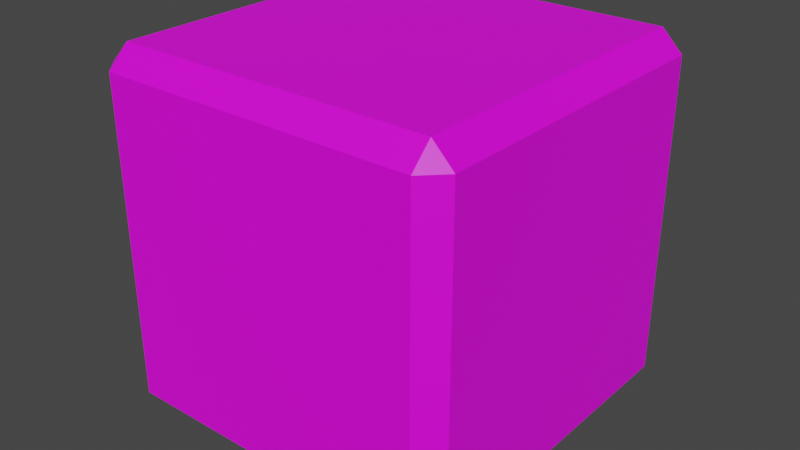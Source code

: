 # Source: offensive_trinket.blend  (saved by Blender 4.0.36; exported with 4.5.12 LTS)
import bpy
from mathutils import Matrix  # noqa: F401  (used for matrix-valued properties, if any)

bpy.ops.wm.read_factory_settings(use_empty=True)
scene = bpy.context.scene
scene.name = 'Scene'

# ---- collections
col_collection = bpy.data.collections.new('Collection'); scene.collection.children.link(col_collection)

# ---- images (referenced by path relative to the original .blend; pixels are not part of the script)
import os
ASSET_DIR = os.environ.get("B2B_ASSET_DIR", "")  # directory of the original .blend (textures are referenced by path, not embedded)
HERE = os.path.dirname(os.path.abspath(__file__))  # packed textures are extracted next to this script under _unpacked/

def load_image(name, relpath, width, height, colorspace="sRGB"):
    """Load a texture the original file referenced (path relative to the .blend, or extracted next to this script)."""
    p = next((c for c in (os.path.join(HERE, relpath), os.path.join(ASSET_DIR, relpath)) if relpath and os.path.exists(c)), "")
    if p:
        img = bpy.data.images.load(p, check_existing=True)
        img.name = name
    else:  # same state as the original file: an image datablock whose file is absent (Cycles renders it pink)
        img = bpy.data.images.new(name, width, height)
        img.source = "FILE"
        img.filepath = "//" + (relpath or name)
    img.colorspace_settings.name = colorspace
    return img
img_base_palette_png = load_image('base_palette.png', 'base_palette.png', 1024, 1024, 'sRGB')
img_offensive_trinket_png = load_image('offensive_trinket.png', 'offensive_trinket.png', 1024, 1024, 'sRGB')

# ---- materials (node trees are filled in below, after node groups)
mat_basepalette = bpy.data.materials.new('BasePalette')
mat_basepalette.alpha_threshold = 0.0
mat_basepalette.use_transparent_shadow = False
mat_basepalette.roughness = 0.5
mat_basepalette.line_color = (0.0, 0.0, 0.0, 1.0)
mat_face = bpy.data.materials.new('Face')
mat_face.use_transparent_shadow = False

# ---- material node trees
mat_basepalette.use_nodes = True; mat_basepalette.node_tree.nodes.clear()
_N = mat_basepalette.node_tree.nodes; _L = mat_basepalette.node_tree.links
n0 = _N.new('ShaderNodeOutputMaterial'); n0.name = 'Material Output'; n0.location = (300, 300)
n1 = _N.new('ShaderNodeBsdfPrincipled'); n1.name = 'Principled BSDF'; n1.location = (10, 300)
n1.distribution = 'GGX'
n1.subsurface_method = 'RANDOM_WALK_SKIN'
n1.inputs[3].default_value = 1.45
n1.inputs[27].default_value = (0.0, 0.0, 0.0, 1.0)
n1.inputs[28].default_value = 1.0
n2 = _N.new('ShaderNodeTexImage'); n2.name = 'Image Texture'; n2.location = (-464, 137)
n2.image = img_base_palette_png
_L.new(n1.outputs[0], n0.inputs[0])
_L.new(n2.outputs[0], n1.inputs[0])
n0.is_active_output = True
mat_face.use_nodes = True; mat_face.node_tree.nodes.clear()
_N = mat_face.node_tree.nodes; _L = mat_face.node_tree.links
n0 = _N.new('ShaderNodeBsdfPrincipled'); n0.name = 'Principled BSDF'; n0.location = (10, 300)
n0.inputs[3].default_value = 1.45
n1 = _N.new('ShaderNodeOutputMaterial'); n1.name = 'Material Output'; n1.location = (300, 300)
n2 = _N.new('ShaderNodeTexImage'); n2.name = 'Image Texture'; n2.location = (-293, 223)
n2.image = img_offensive_trinket_png
_L.new(n0.outputs[0], n1.inputs[0])
_L.new(n2.outputs[0], n0.inputs[0])
n1.is_active_output = True

# ---- world
world_world = bpy.data.worlds.new('World'); scene.world = world_world
world_world.use_nodes = True; world_world.node_tree.nodes.clear()
_N = world_world.node_tree.nodes; _L = world_world.node_tree.links
n0 = _N.new('ShaderNodeOutputWorld'); n0.name = 'World Output'; n0.location = (300, 300)
n1 = _N.new('ShaderNodeBackground'); n1.name = 'Background'; n1.location = (10, 300)
n1.inputs[0].default_value = (0.05088, 0.05088, 0.05088, 1.0)
_L.new(n1.outputs[0], n0.inputs[0])
n0.is_active_output = True
world_world.color = (0.05088, 0.05088, 0.05088)
world_world.use_sun_shadow = False
world_world.sun_shadow_jitter_overblur = 0.0

# ---- meshes
me_plane = bpy.data.meshes.new('Plane')
me_plane.from_pydata([(-0.4422, -0.4422, 0.5), (-0.4422, -0.5, 0.5578), (-0.5, -0.4422, 0.5578), (-0.4422, -0.5, 1.442), (-0.4422, -0.4422, 1.5), (-0.5, -0.4422, 1.442), (-0.4422, 0.4422, 0.5), (-0.5, 0.4422, 0.5578), (-0.4422, 0.5, 0.5578), (-0.4422, 0.4422, 1.5), (-0.4422, 0.5, 1.442), (-0.5, 0.4422, 1.442), (0.4422, -0.4422, 0.5), (0.5, -0.4422, 0.5578), (0.4422, -0.5, 0.5578), (0.4422, -0.4422, 1.5), (0.4422, -0.5, 1.442), (0.5, -0.4422, 1.442), (0.4422, 0.4422, 0.5), (0.4422, 0.5, 0.5578), (0.5, 0.4422, 0.5578), (0.4422, 0.4422, 1.5), (0.5, 0.4422, 1.442), (0.4422, 0.5, 1.442)], [], [(2, 5, 11, 7), (0, 1, 2), (3, 4, 5), (6, 7, 8), (9, 10, 11), (12, 13, 14), (15, 16, 17), (18, 19, 20), (21, 22, 23), (6, 0, 2, 7), (1, 3, 5, 2), (4, 9, 11, 5), (10, 8, 7, 11), (18, 6, 8, 19), (9, 21, 23, 10), (22, 20, 19, 23), (12, 18, 20, 13), (21, 15, 17, 22), (16, 14, 13, 17), (0, 12, 14, 1), (15, 4, 3, 16), (10, 23, 19, 8), (4, 15, 21, 9), (22, 17, 13, 20), (1, 14, 16, 3), (6, 18, 12, 0)])
me_plane.polygons.foreach_set('material_index', [1, 0, 0, 0, 0, 0, 0, 0, 0, 0, 0, 0, 0, 0, 0, 0, 0, 0, 0, 0, 0, 1, 1, 1, 1, 1])
_uv = me_plane.uv_layers.new(name='UVMap')
_uv.uv.foreach_set('vector', [0.9999, 0.0001, 0.9999, 0.9999, 9.999e-05, 0.9999, 0.0001, 9.999e-05, 0.2244, 0.8347, 0.2244, 0.8347, 0.2244, 0.8347, 0.2244, 0.8347, 0.2244, 0.8347, 0.2244, 0.8347, 0.2244, 0.8347, 0.2244, 0.8347, 0.2244, 0.8347, 0.2244, 0.8347, 0.2244, 0.8347, 0.2244, 0.8347, 0.2244, 0.8347, 0.2244, 0.8347, 0.2244, 0.8347, 0.2244, 0.8347, 0.2244, 0.8347, 0.2244, 0.8347, 0.2244, 0.8347, 0.2244, 0.8347, 0.2244, 0.8347, 0.2244, 0.8347, 0.2244, 0.8347, 0.2244, 0.8347, 0.2244, 0.8347, 0.2244, 0.8347, 0.2244, 0.8347, 0.2244, 0.8347, 0.2244, 0.8347, 0.2244, 0.8347, 0.2244, 0.8347, 0.2244, 0.8347, 0.2244, 0.8347, 0.2244, 0.8347, 0.2244, 0.8347, 0.2244, 0.8347, 0.2244, 0.8347, 0.2244, 0.8347, 0.2244, 0.8347, 0.2244, 0.8347, 0.2244, 0.8347, 0.2244, 0.8347, 0.2244, 0.8347, 0.2244, 0.8347, 0.2244, 0.8347, 0.2244, 0.8347, 0.2244, 0.8347, 0.2244, 0.8347, 0.2244, 0.8347, 0.2244, 0.8347, 0.2244, 0.8347, 0.2244, 0.8347, 0.2244, 0.8347, 0.2244, 0.8347, 0.2244, 0.8347, 0.2244, 0.8347, 0.2244, 0.8347, 0.2244, 0.8347, 0.2244, 0.8347, 0.2244, 0.8347, 0.2244, 0.8347, 0.2244, 0.8347, 0.2244, 0.8347, 0.2244, 0.8347, 0.2244, 0.8347, 0.2244, 0.8347, 0.2244, 0.8347, 0.2244, 0.8347, 0.2244, 0.8347, 0.2244, 0.8347, 0.2244, 0.8347, 0.2244, 0.8347, 0.9999, 0.9999, 9.999e-05, 0.9999, 0.0001001, 9.99e-05, 0.9999, 9.99e-05, 0.9999, 9.993e-05, 0.9999, 0.9999, 9.99e-05, 0.9999, 9.984e-05, 0.0001, 0.9999, 0.9999, 0.0001001, 0.9999, 9.999e-05, 0.0001002, 0.9999, 9.999e-05, 9.999e-05, 0.0001002, 0.9999, 9.999e-05, 0.9999, 0.9999, 0.0001001, 0.9999, 9.996e-05, 0.0001001, 0.9999, 9.99e-05, 0.9999, 0.9999, 0.0001001, 0.9999])
me_plane.materials.append(mat_basepalette)
me_plane.materials.append(mat_face)
me_plane.update()

# ---- objects
ob_offensivetrinket = bpy.data.objects.new('OffensiveTrinket', me_plane)

# ---- transforms, parenting, visibility, modifiers, constraints
ob_offensivetrinket.location = (0.0, 0.0, 0.0)

# ---- collection membership
col_collection.objects.link(ob_offensivetrinket)

# ---- scene / render settings (as saved in the file)
scene.frame_start = 1; scene.frame_end = 250; scene.frame_set(18)
scene.render.engine = 'BLENDER_EEVEE_NEXT'
scene.cycles.sampling_pattern = 'TABULATED_SOBOL'
scene.view_settings.view_transform = 'Filmic'
bpy.context.view_layer.update()

# ---- added for rendering (the .blend has no active camera and no usable light): camera, sun
cam_auto = bpy.data.cameras.new('AutoCamera')
cam_auto.lens = 50.0
cam_auto.sensor_width = 36.0
cam_auto.clip_end = 1000.0
ob_auto_camera = bpy.data.objects.new('AutoCamera', cam_auto)
scene.collection.objects.link(ob_auto_camera)
ob_auto_camera.location = (1.60254, -1.92304, 2.28203)
ob_auto_camera.rotation_euler = (1.09748, -7.21219e-08, 0.694738)
scene.camera = ob_auto_camera
light_auto_sun = bpy.data.lights.new('AutoSun', 'SUN')
light_auto_sun.energy = 3.0
light_auto_sun.angle = 0.0523599
ob_auto_sun = bpy.data.objects.new('AutoSun', light_auto_sun)
scene.collection.objects.link(ob_auto_sun)
ob_auto_sun.rotation_euler = (0.872665, 0.174533, 0.523599)
bpy.context.view_layer.update()

